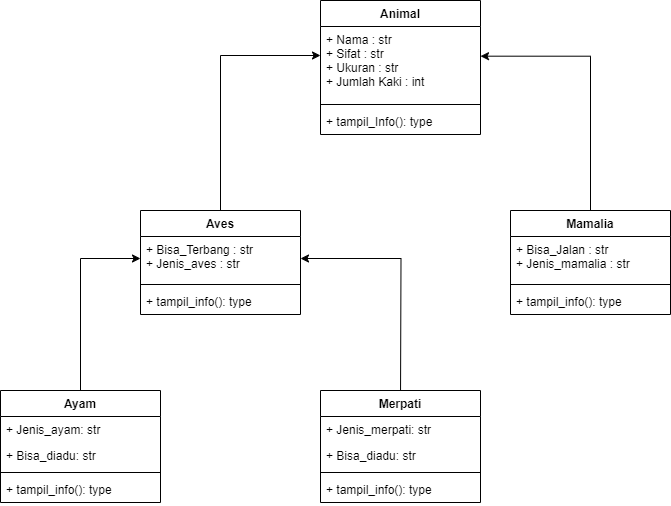

The diagram above was exported from draw.io. Its source (the exported page's mxGraphModel, read from the mxfile embedded in the PNG):
<mxGraphModel dx="880" dy="478" grid="1" gridSize="10" guides="1" tooltips="1" connect="1" arrows="1" fold="1" page="1" pageScale="1" pageWidth="850" pageHeight="1100" math="0" shadow="0">
  <root>
    <mxCell id="0" />
    <mxCell id="1" parent="0" />
    <mxCell id="CJ1rA0QXQr4sr3l6vy8D-1" value="Animal" style="swimlane;fontStyle=1;align=center;verticalAlign=top;childLayout=stackLayout;horizontal=1;startSize=26;horizontalStack=0;resizeParent=1;resizeParentMax=0;resizeLast=0;collapsible=1;marginBottom=0;" parent="1" vertex="1">
      <mxGeometry x="340" y="60" width="160" height="134" as="geometry" />
    </mxCell>
    <mxCell id="CJ1rA0QXQr4sr3l6vy8D-2" value="+ Nama : str&#10;+ Sifat : str&#10;+ Ukuran : str&#10;+ Jumlah Kaki : int&#10;" style="text;strokeColor=none;fillColor=none;align=left;verticalAlign=top;spacingLeft=4;spacingRight=4;overflow=hidden;rotatable=0;points=[[0,0.5],[1,0.5]];portConstraint=eastwest;" parent="CJ1rA0QXQr4sr3l6vy8D-1" vertex="1">
      <mxGeometry y="26" width="160" height="74" as="geometry" />
    </mxCell>
    <mxCell id="CJ1rA0QXQr4sr3l6vy8D-3" value="" style="line;strokeWidth=1;fillColor=none;align=left;verticalAlign=middle;spacingTop=-1;spacingLeft=3;spacingRight=3;rotatable=0;labelPosition=right;points=[];portConstraint=eastwest;strokeColor=inherit;" parent="CJ1rA0QXQr4sr3l6vy8D-1" vertex="1">
      <mxGeometry y="100" width="160" height="8" as="geometry" />
    </mxCell>
    <mxCell id="CJ1rA0QXQr4sr3l6vy8D-4" value="+ tampil_Info(): type" style="text;strokeColor=none;fillColor=none;align=left;verticalAlign=top;spacingLeft=4;spacingRight=4;overflow=hidden;rotatable=0;points=[[0,0.5],[1,0.5]];portConstraint=eastwest;" parent="CJ1rA0QXQr4sr3l6vy8D-1" vertex="1">
      <mxGeometry y="108" width="160" height="26" as="geometry" />
    </mxCell>
    <mxCell id="xGIOOIm-PS0x1KYgi70Y-5" style="edgeStyle=orthogonalEdgeStyle;rounded=0;orthogonalLoop=1;jettySize=auto;html=1;entryX=1;entryY=0.401;entryDx=0;entryDy=0;entryPerimeter=0;" parent="1" source="CJ1rA0QXQr4sr3l6vy8D-5" target="CJ1rA0QXQr4sr3l6vy8D-2" edge="1">
      <mxGeometry relative="1" as="geometry" />
    </mxCell>
    <mxCell id="CJ1rA0QXQr4sr3l6vy8D-5" value="Mamalia" style="swimlane;fontStyle=1;align=center;verticalAlign=top;childLayout=stackLayout;horizontal=1;startSize=26;horizontalStack=0;resizeParent=1;resizeParentMax=0;resizeLast=0;collapsible=1;marginBottom=0;" parent="1" vertex="1">
      <mxGeometry x="530" y="270" width="160" height="104" as="geometry" />
    </mxCell>
    <mxCell id="CJ1rA0QXQr4sr3l6vy8D-6" value="+ Bisa_Jalan : str&#10;+ Jenis_mamalia : str" style="text;strokeColor=none;fillColor=none;align=left;verticalAlign=top;spacingLeft=4;spacingRight=4;overflow=hidden;rotatable=0;points=[[0,0.5],[1,0.5]];portConstraint=eastwest;" parent="CJ1rA0QXQr4sr3l6vy8D-5" vertex="1">
      <mxGeometry y="26" width="160" height="44" as="geometry" />
    </mxCell>
    <mxCell id="CJ1rA0QXQr4sr3l6vy8D-7" value="" style="line;strokeWidth=1;fillColor=none;align=left;verticalAlign=middle;spacingTop=-1;spacingLeft=3;spacingRight=3;rotatable=0;labelPosition=right;points=[];portConstraint=eastwest;strokeColor=inherit;" parent="CJ1rA0QXQr4sr3l6vy8D-5" vertex="1">
      <mxGeometry y="70" width="160" height="8" as="geometry" />
    </mxCell>
    <mxCell id="CJ1rA0QXQr4sr3l6vy8D-8" value="+ tampil_info(): type" style="text;strokeColor=none;fillColor=none;align=left;verticalAlign=top;spacingLeft=4;spacingRight=4;overflow=hidden;rotatable=0;points=[[0,0.5],[1,0.5]];portConstraint=eastwest;" parent="CJ1rA0QXQr4sr3l6vy8D-5" vertex="1">
      <mxGeometry y="78" width="160" height="26" as="geometry" />
    </mxCell>
    <mxCell id="xGIOOIm-PS0x1KYgi70Y-4" style="edgeStyle=orthogonalEdgeStyle;rounded=0;orthogonalLoop=1;jettySize=auto;html=1;" parent="1" source="CJ1rA0QXQr4sr3l6vy8D-9" target="CJ1rA0QXQr4sr3l6vy8D-2" edge="1">
      <mxGeometry relative="1" as="geometry">
        <mxPoint x="300" y="115" as="targetPoint" />
        <Array as="points">
          <mxPoint x="240" y="115" />
        </Array>
      </mxGeometry>
    </mxCell>
    <mxCell id="CJ1rA0QXQr4sr3l6vy8D-9" value="Aves" style="swimlane;fontStyle=1;align=center;verticalAlign=top;childLayout=stackLayout;horizontal=1;startSize=26;horizontalStack=0;resizeParent=1;resizeParentMax=0;resizeLast=0;collapsible=1;marginBottom=0;" parent="1" vertex="1">
      <mxGeometry x="160" y="270" width="160" height="104" as="geometry" />
    </mxCell>
    <mxCell id="CJ1rA0QXQr4sr3l6vy8D-10" value="+ Bisa_Terbang : str&#10;+ Jenis_aves : str" style="text;strokeColor=none;fillColor=none;align=left;verticalAlign=top;spacingLeft=4;spacingRight=4;overflow=hidden;rotatable=0;points=[[0,0.5],[1,0.5]];portConstraint=eastwest;" parent="CJ1rA0QXQr4sr3l6vy8D-9" vertex="1">
      <mxGeometry y="26" width="160" height="44" as="geometry" />
    </mxCell>
    <mxCell id="CJ1rA0QXQr4sr3l6vy8D-11" value="" style="line;strokeWidth=1;fillColor=none;align=left;verticalAlign=middle;spacingTop=-1;spacingLeft=3;spacingRight=3;rotatable=0;labelPosition=right;points=[];portConstraint=eastwest;strokeColor=inherit;" parent="CJ1rA0QXQr4sr3l6vy8D-9" vertex="1">
      <mxGeometry y="70" width="160" height="8" as="geometry" />
    </mxCell>
    <mxCell id="CJ1rA0QXQr4sr3l6vy8D-12" value="+ tampil_info(): type" style="text;strokeColor=none;fillColor=none;align=left;verticalAlign=top;spacingLeft=4;spacingRight=4;overflow=hidden;rotatable=0;points=[[0,0.5],[1,0.5]];portConstraint=eastwest;" parent="CJ1rA0QXQr4sr3l6vy8D-9" vertex="1">
      <mxGeometry y="78" width="160" height="26" as="geometry" />
    </mxCell>
    <mxCell id="xGIOOIm-PS0x1KYgi70Y-3" style="edgeStyle=orthogonalEdgeStyle;rounded=0;orthogonalLoop=1;jettySize=auto;html=1;entryX=0;entryY=0.5;entryDx=0;entryDy=0;" parent="1" source="CJ1rA0QXQr4sr3l6vy8D-24" target="CJ1rA0QXQr4sr3l6vy8D-10" edge="1">
      <mxGeometry relative="1" as="geometry" />
    </mxCell>
    <mxCell id="CJ1rA0QXQr4sr3l6vy8D-24" value="Ayam" style="swimlane;fontStyle=1;align=center;verticalAlign=top;childLayout=stackLayout;horizontal=1;startSize=26;horizontalStack=0;resizeParent=1;resizeParentMax=0;resizeLast=0;collapsible=1;marginBottom=0;" parent="1" vertex="1">
      <mxGeometry x="20" y="450" width="160" height="112" as="geometry" />
    </mxCell>
    <mxCell id="CJ1rA0QXQr4sr3l6vy8D-25" value="+ Jenis_ayam: str" style="text;strokeColor=none;fillColor=none;align=left;verticalAlign=top;spacingLeft=4;spacingRight=4;overflow=hidden;rotatable=0;points=[[0,0.5],[1,0.5]];portConstraint=eastwest;" parent="CJ1rA0QXQr4sr3l6vy8D-24" vertex="1">
      <mxGeometry y="26" width="160" height="26" as="geometry" />
    </mxCell>
    <mxCell id="CJ1rA0QXQr4sr3l6vy8D-28" value="+ Bisa_diadu: str" style="text;strokeColor=none;fillColor=none;align=left;verticalAlign=top;spacingLeft=4;spacingRight=4;overflow=hidden;rotatable=0;points=[[0,0.5],[1,0.5]];portConstraint=eastwest;" parent="CJ1rA0QXQr4sr3l6vy8D-24" vertex="1">
      <mxGeometry y="52" width="160" height="26" as="geometry" />
    </mxCell>
    <mxCell id="CJ1rA0QXQr4sr3l6vy8D-26" value="" style="line;strokeWidth=1;fillColor=none;align=left;verticalAlign=middle;spacingTop=-1;spacingLeft=3;spacingRight=3;rotatable=0;labelPosition=right;points=[];portConstraint=eastwest;strokeColor=inherit;" parent="CJ1rA0QXQr4sr3l6vy8D-24" vertex="1">
      <mxGeometry y="78" width="160" height="8" as="geometry" />
    </mxCell>
    <mxCell id="CJ1rA0QXQr4sr3l6vy8D-27" value="+ tampil_info(): type" style="text;strokeColor=none;fillColor=none;align=left;verticalAlign=top;spacingLeft=4;spacingRight=4;overflow=hidden;rotatable=0;points=[[0,0.5],[1,0.5]];portConstraint=eastwest;" parent="CJ1rA0QXQr4sr3l6vy8D-24" vertex="1">
      <mxGeometry y="86" width="160" height="26" as="geometry" />
    </mxCell>
    <mxCell id="xGIOOIm-PS0x1KYgi70Y-2" style="edgeStyle=orthogonalEdgeStyle;rounded=0;orthogonalLoop=1;jettySize=auto;html=1;entryX=1;entryY=0.5;entryDx=0;entryDy=0;" parent="1" target="CJ1rA0QXQr4sr3l6vy8D-10" edge="1">
      <mxGeometry relative="1" as="geometry">
        <mxPoint x="420" y="463" as="sourcePoint" />
      </mxGeometry>
    </mxCell>
    <mxCell id="VNJt7mIYy1Z_nN9DwXVU-1" value="Merpati" style="swimlane;fontStyle=1;align=center;verticalAlign=top;childLayout=stackLayout;horizontal=1;startSize=26;horizontalStack=0;resizeParent=1;resizeParentMax=0;resizeLast=0;collapsible=1;marginBottom=0;" parent="1" vertex="1">
      <mxGeometry x="340" y="450" width="160" height="112" as="geometry" />
    </mxCell>
    <mxCell id="VNJt7mIYy1Z_nN9DwXVU-2" value="+ Jenis_merpati: str" style="text;strokeColor=none;fillColor=none;align=left;verticalAlign=top;spacingLeft=4;spacingRight=4;overflow=hidden;rotatable=0;points=[[0,0.5],[1,0.5]];portConstraint=eastwest;" parent="VNJt7mIYy1Z_nN9DwXVU-1" vertex="1">
      <mxGeometry y="26" width="160" height="26" as="geometry" />
    </mxCell>
    <mxCell id="VNJt7mIYy1Z_nN9DwXVU-3" value="+ Bisa_diadu: str" style="text;strokeColor=none;fillColor=none;align=left;verticalAlign=top;spacingLeft=4;spacingRight=4;overflow=hidden;rotatable=0;points=[[0,0.5],[1,0.5]];portConstraint=eastwest;" parent="VNJt7mIYy1Z_nN9DwXVU-1" vertex="1">
      <mxGeometry y="52" width="160" height="26" as="geometry" />
    </mxCell>
    <mxCell id="VNJt7mIYy1Z_nN9DwXVU-4" value="" style="line;strokeWidth=1;fillColor=none;align=left;verticalAlign=middle;spacingTop=-1;spacingLeft=3;spacingRight=3;rotatable=0;labelPosition=right;points=[];portConstraint=eastwest;strokeColor=inherit;" parent="VNJt7mIYy1Z_nN9DwXVU-1" vertex="1">
      <mxGeometry y="78" width="160" height="8" as="geometry" />
    </mxCell>
    <mxCell id="VNJt7mIYy1Z_nN9DwXVU-5" value="+ tampil_info(): type" style="text;strokeColor=none;fillColor=none;align=left;verticalAlign=top;spacingLeft=4;spacingRight=4;overflow=hidden;rotatable=0;points=[[0,0.5],[1,0.5]];portConstraint=eastwest;" parent="VNJt7mIYy1Z_nN9DwXVU-1" vertex="1">
      <mxGeometry y="86" width="160" height="26" as="geometry" />
    </mxCell>
  </root>
</mxGraphModel>